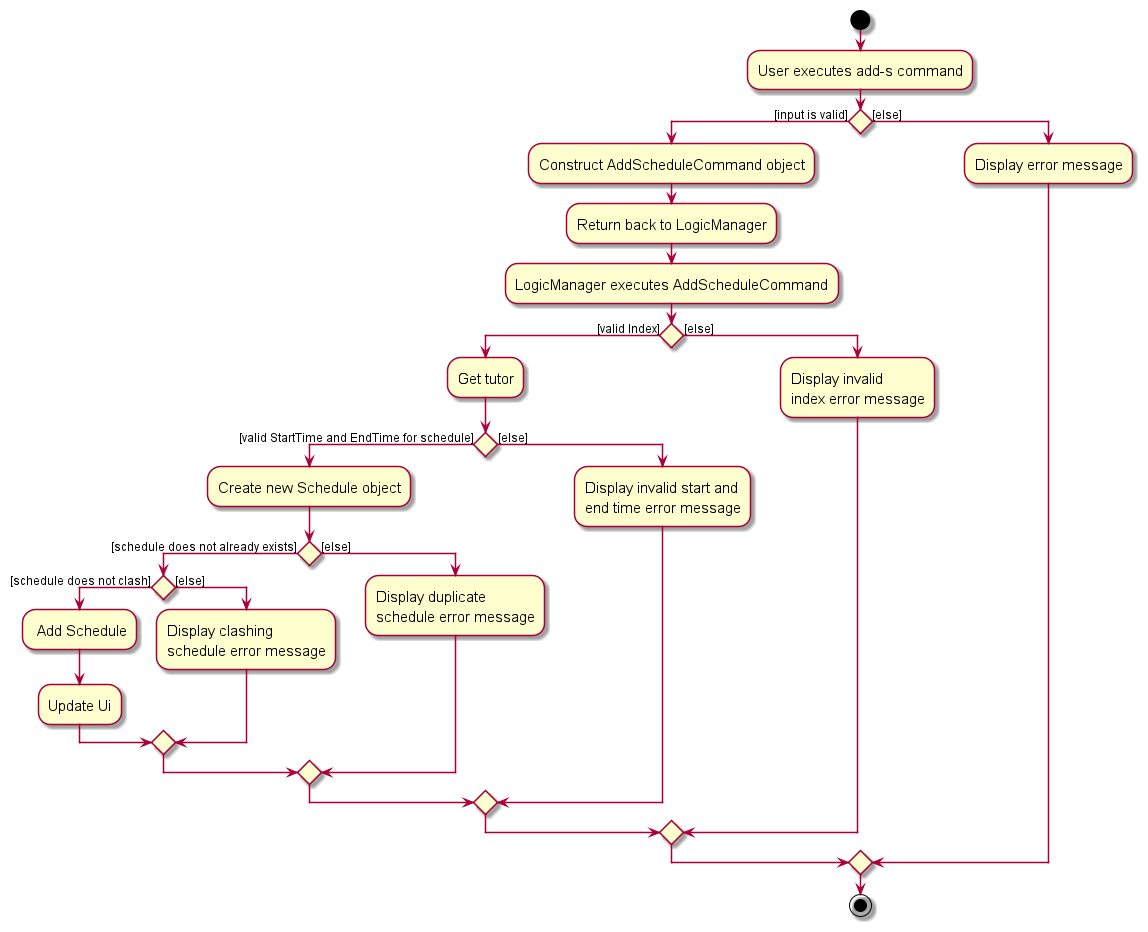

The diagram above was rendered by PlantUML. Its source (embedded in the PNG):
@startuml
skin rose
skinparam ActivityFontSize 15
skinparam ArrowFontSize 12
start
:User executes add-s command;

'Since the beta syntax does not support placing the condition outside the
'diamond we place it as the true branch instead.

if () then ([input is valid])
    :Construct AddScheduleCommand object;
    :Return back to LogicManager;
    :LogicManager executes AddScheduleCommand;
    if () then ([valid Index])
        :Get tutor;
        if () then ([valid StartTime and EndTime for schedule])
            :Create new Schedule object;
            if () then ([schedule does not already exists])
                if () then ([schedule does not clash])
                        : Add Schedule;
                        :Update Ui;
                    else ([else])
                        :Display clashing\nschedule error message;
                    endif
            else ([else])
                :Display duplicate\nschedule error message;
            endif
        else ([else])
            :Display invalid start and\nend time error message;
        endif
    else ([else])
        :Display invalid\nindex error message;
    endif
else ([else])
:Display error message;
endif
stop
@enduml